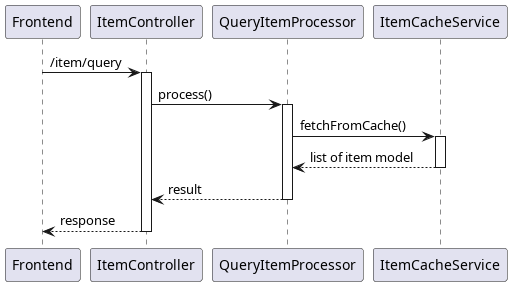

The diagram above was rendered by PlantUML. Its source (embedded in the PNG):
@startuml query
participant "Frontend" as fe
participant "ItemController" as ic

participant "QueryItemProcessor" as proc

participant "ItemCacheService" as icache

fe -> ic++ : /item/query
ic -> proc++ : process()
proc -> icache++ : fetchFromCache()
return list of item model
return result
return response

@enduml